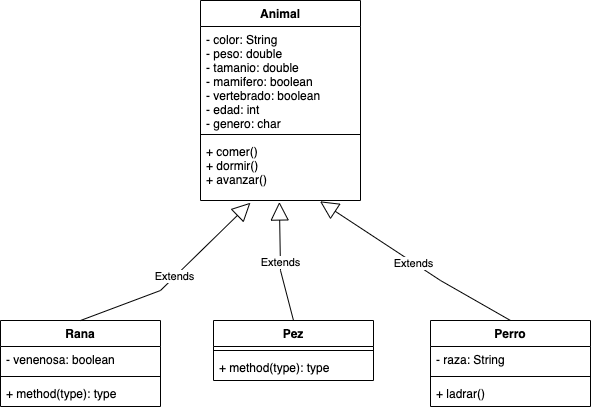

The diagram above was exported from draw.io. Its source (the exported page's mxGraphModel, read from the mxfile embedded in the PNG):
<mxGraphModel dx="868" dy="454" grid="1" gridSize="10" guides="1" tooltips="1" connect="1" arrows="1" fold="1" page="1" pageScale="1" pageWidth="827" pageHeight="1169" math="0" shadow="0">
  <root>
    <mxCell id="0" />
    <mxCell id="1" parent="0" />
    <mxCell id="aQEevTMnimaDg1bj4YZx-1" value="Animal" style="swimlane;fontStyle=1;align=center;verticalAlign=top;childLayout=stackLayout;horizontal=1;startSize=26;horizontalStack=0;resizeParent=1;resizeParentMax=0;resizeLast=0;collapsible=1;marginBottom=0;" vertex="1" parent="1">
      <mxGeometry x="240" y="120" width="160" height="200" as="geometry" />
    </mxCell>
    <mxCell id="aQEevTMnimaDg1bj4YZx-2" value="- color: String&#10;- peso: double&#10;- tamanio: double&#10;- mamifero: boolean&#10;- vertebrado: boolean&#10;- edad: int&#10;- genero: char" style="text;strokeColor=none;fillColor=none;align=left;verticalAlign=top;spacingLeft=4;spacingRight=4;overflow=hidden;rotatable=0;points=[[0,0.5],[1,0.5]];portConstraint=eastwest;" vertex="1" parent="aQEevTMnimaDg1bj4YZx-1">
      <mxGeometry y="26" width="160" height="104" as="geometry" />
    </mxCell>
    <mxCell id="aQEevTMnimaDg1bj4YZx-3" value="" style="line;strokeWidth=1;fillColor=none;align=left;verticalAlign=middle;spacingTop=-1;spacingLeft=3;spacingRight=3;rotatable=0;labelPosition=right;points=[];portConstraint=eastwest;" vertex="1" parent="aQEevTMnimaDg1bj4YZx-1">
      <mxGeometry y="130" width="160" height="8" as="geometry" />
    </mxCell>
    <mxCell id="aQEevTMnimaDg1bj4YZx-4" value="+ comer()&#10;+ dormir()&#10;+ avanzar()&#10;" style="text;strokeColor=none;fillColor=none;align=left;verticalAlign=top;spacingLeft=4;spacingRight=4;overflow=hidden;rotatable=0;points=[[0,0.5],[1,0.5]];portConstraint=eastwest;" vertex="1" parent="aQEevTMnimaDg1bj4YZx-1">
      <mxGeometry y="138" width="160" height="62" as="geometry" />
    </mxCell>
    <mxCell id="aQEevTMnimaDg1bj4YZx-5" value="Rana" style="swimlane;fontStyle=1;align=center;verticalAlign=top;childLayout=stackLayout;horizontal=1;startSize=26;horizontalStack=0;resizeParent=1;resizeParentMax=0;resizeLast=0;collapsible=1;marginBottom=0;" vertex="1" parent="1">
      <mxGeometry x="40" y="440" width="160" height="86" as="geometry" />
    </mxCell>
    <mxCell id="aQEevTMnimaDg1bj4YZx-6" value="- venenosa: boolean" style="text;strokeColor=none;fillColor=none;align=left;verticalAlign=top;spacingLeft=4;spacingRight=4;overflow=hidden;rotatable=0;points=[[0,0.5],[1,0.5]];portConstraint=eastwest;" vertex="1" parent="aQEevTMnimaDg1bj4YZx-5">
      <mxGeometry y="26" width="160" height="26" as="geometry" />
    </mxCell>
    <mxCell id="aQEevTMnimaDg1bj4YZx-7" value="" style="line;strokeWidth=1;fillColor=none;align=left;verticalAlign=middle;spacingTop=-1;spacingLeft=3;spacingRight=3;rotatable=0;labelPosition=right;points=[];portConstraint=eastwest;" vertex="1" parent="aQEevTMnimaDg1bj4YZx-5">
      <mxGeometry y="52" width="160" height="8" as="geometry" />
    </mxCell>
    <mxCell id="aQEevTMnimaDg1bj4YZx-8" value="+ method(type): type" style="text;strokeColor=none;fillColor=none;align=left;verticalAlign=top;spacingLeft=4;spacingRight=4;overflow=hidden;rotatable=0;points=[[0,0.5],[1,0.5]];portConstraint=eastwest;" vertex="1" parent="aQEevTMnimaDg1bj4YZx-5">
      <mxGeometry y="60" width="160" height="26" as="geometry" />
    </mxCell>
    <mxCell id="aQEevTMnimaDg1bj4YZx-9" value="Pez" style="swimlane;fontStyle=1;align=center;verticalAlign=top;childLayout=stackLayout;horizontal=1;startSize=26;horizontalStack=0;resizeParent=1;resizeParentMax=0;resizeLast=0;collapsible=1;marginBottom=0;" vertex="1" parent="1">
      <mxGeometry x="253" y="440" width="160" height="60" as="geometry" />
    </mxCell>
    <mxCell id="aQEevTMnimaDg1bj4YZx-11" value="" style="line;strokeWidth=1;fillColor=none;align=left;verticalAlign=middle;spacingTop=-1;spacingLeft=3;spacingRight=3;rotatable=0;labelPosition=right;points=[];portConstraint=eastwest;" vertex="1" parent="aQEevTMnimaDg1bj4YZx-9">
      <mxGeometry y="26" width="160" height="8" as="geometry" />
    </mxCell>
    <mxCell id="aQEevTMnimaDg1bj4YZx-12" value="+ method(type): type" style="text;strokeColor=none;fillColor=none;align=left;verticalAlign=top;spacingLeft=4;spacingRight=4;overflow=hidden;rotatable=0;points=[[0,0.5],[1,0.5]];portConstraint=eastwest;" vertex="1" parent="aQEevTMnimaDg1bj4YZx-9">
      <mxGeometry y="34" width="160" height="26" as="geometry" />
    </mxCell>
    <mxCell id="aQEevTMnimaDg1bj4YZx-13" value="Perro" style="swimlane;fontStyle=1;align=center;verticalAlign=top;childLayout=stackLayout;horizontal=1;startSize=26;horizontalStack=0;resizeParent=1;resizeParentMax=0;resizeLast=0;collapsible=1;marginBottom=0;" vertex="1" parent="1">
      <mxGeometry x="470" y="440" width="160" height="86" as="geometry" />
    </mxCell>
    <mxCell id="aQEevTMnimaDg1bj4YZx-14" value="- raza: String" style="text;strokeColor=none;fillColor=none;align=left;verticalAlign=top;spacingLeft=4;spacingRight=4;overflow=hidden;rotatable=0;points=[[0,0.5],[1,0.5]];portConstraint=eastwest;" vertex="1" parent="aQEevTMnimaDg1bj4YZx-13">
      <mxGeometry y="26" width="160" height="26" as="geometry" />
    </mxCell>
    <mxCell id="aQEevTMnimaDg1bj4YZx-15" value="" style="line;strokeWidth=1;fillColor=none;align=left;verticalAlign=middle;spacingTop=-1;spacingLeft=3;spacingRight=3;rotatable=0;labelPosition=right;points=[];portConstraint=eastwest;" vertex="1" parent="aQEevTMnimaDg1bj4YZx-13">
      <mxGeometry y="52" width="160" height="8" as="geometry" />
    </mxCell>
    <mxCell id="aQEevTMnimaDg1bj4YZx-16" value="+ ladrar()" style="text;strokeColor=none;fillColor=none;align=left;verticalAlign=top;spacingLeft=4;spacingRight=4;overflow=hidden;rotatable=0;points=[[0,0.5],[1,0.5]];portConstraint=eastwest;" vertex="1" parent="aQEevTMnimaDg1bj4YZx-13">
      <mxGeometry y="60" width="160" height="26" as="geometry" />
    </mxCell>
    <mxCell id="aQEevTMnimaDg1bj4YZx-17" value="Extends" style="endArrow=block;endSize=16;endFill=0;html=1;rounded=0;entryX=0.312;entryY=1.036;entryDx=0;entryDy=0;entryPerimeter=0;exitX=0.5;exitY=0;exitDx=0;exitDy=0;" edge="1" parent="1" source="aQEevTMnimaDg1bj4YZx-5" target="aQEevTMnimaDg1bj4YZx-4">
      <mxGeometry width="160" relative="1" as="geometry">
        <mxPoint x="80" y="350" as="sourcePoint" />
        <mxPoint x="240" y="350" as="targetPoint" />
        <Array as="points">
          <mxPoint x="200" y="410" />
        </Array>
      </mxGeometry>
    </mxCell>
    <mxCell id="aQEevTMnimaDg1bj4YZx-18" value="Extends" style="endArrow=block;endSize=16;endFill=0;html=1;rounded=0;entryX=0.493;entryY=1.024;entryDx=0;entryDy=0;entryPerimeter=0;exitX=0.5;exitY=0;exitDx=0;exitDy=0;" edge="1" parent="1" source="aQEevTMnimaDg1bj4YZx-9" target="aQEevTMnimaDg1bj4YZx-4">
      <mxGeometry width="160" relative="1" as="geometry">
        <mxPoint x="130" y="450" as="sourcePoint" />
        <mxPoint x="299.9200000000001" y="332.23199999999997" as="targetPoint" />
        <Array as="points">
          <mxPoint x="320" y="390" />
        </Array>
      </mxGeometry>
    </mxCell>
    <mxCell id="aQEevTMnimaDg1bj4YZx-19" value="Extends" style="endArrow=block;endSize=16;endFill=0;html=1;rounded=0;entryX=0.747;entryY=1.013;entryDx=0;entryDy=0;entryPerimeter=0;exitX=0.5;exitY=0;exitDx=0;exitDy=0;" edge="1" parent="1" source="aQEevTMnimaDg1bj4YZx-13" target="aQEevTMnimaDg1bj4YZx-4">
      <mxGeometry width="160" relative="1" as="geometry">
        <mxPoint x="343" y="450" as="sourcePoint" />
        <mxPoint x="328.8799999999999" y="331.48799999999994" as="targetPoint" />
        <Array as="points">
          <mxPoint x="480" y="400" />
        </Array>
      </mxGeometry>
    </mxCell>
  </root>
</mxGraphModel>